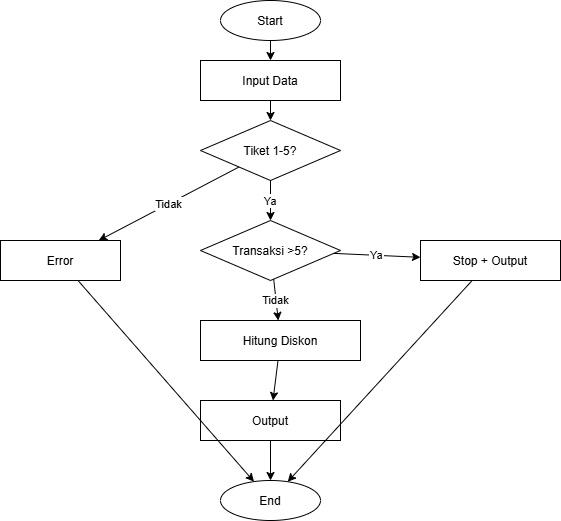

The diagram above was exported from draw.io. Its source (the exported page's mxGraphModel, read from the mxfile embedded in the PNG):
<mxGraphModel dx="955" dy="551" grid="1" gridSize="10" guides="1" tooltips="1" connect="1" arrows="1" fold="1" page="1" pageScale="1" pageWidth="827" pageHeight="1169" math="0" shadow="0">
  <root>
    <mxCell id="0" />
    <mxCell id="1" parent="0" />
    <mxCell id="fnFFXTdmJypPoSJuH_Zf-10" parent="1" style="ellipse" value="Start" vertex="1">
      <mxGeometry height="40" width="100" x="300" y="20" as="geometry" />
    </mxCell>
    <mxCell id="fnFFXTdmJypPoSJuH_Zf-11" parent="1" style="rectangle" value="Input Data" vertex="1">
      <mxGeometry height="40" width="140" x="280" y="80" as="geometry" />
    </mxCell>
    <mxCell id="fnFFXTdmJypPoSJuH_Zf-12" parent="1" style="rhombus" value="Tiket 1-5?" vertex="1">
      <mxGeometry height="60" width="140" x="280" y="140" as="geometry" />
    </mxCell>
    <mxCell id="fnFFXTdmJypPoSJuH_Zf-13" parent="1" style="rectangle" value="Error" vertex="1">
      <mxGeometry height="40" width="120" x="80" y="260" as="geometry" />
    </mxCell>
    <mxCell id="fnFFXTdmJypPoSJuH_Zf-14" parent="1" style="rhombus" value="Transaksi &gt;5?" vertex="1">
      <mxGeometry height="60" width="140" x="280" y="240" as="geometry" />
    </mxCell>
    <mxCell id="fnFFXTdmJypPoSJuH_Zf-15" parent="1" style="rectangle" value="Stop + Output" vertex="1">
      <mxGeometry height="40" width="140" x="500" y="260" as="geometry" />
    </mxCell>
    <mxCell id="fnFFXTdmJypPoSJuH_Zf-16" parent="1" style="rectangle" value="Hitung Diskon" vertex="1">
      <mxGeometry height="40" width="160" x="280" y="340" as="geometry" />
    </mxCell>
    <mxCell id="fnFFXTdmJypPoSJuH_Zf-17" parent="1" style="rectangle" value="Output" vertex="1">
      <mxGeometry height="40" width="140" x="280" y="420" as="geometry" />
    </mxCell>
    <mxCell id="fnFFXTdmJypPoSJuH_Zf-18" parent="1" style="ellipse" value="End" vertex="1">
      <mxGeometry height="40" width="100" x="300" y="500" as="geometry" />
    </mxCell>
    <mxCell id="fnFFXTdmJypPoSJuH_Zf-19" edge="1" parent="1" source="fnFFXTdmJypPoSJuH_Zf-10" target="fnFFXTdmJypPoSJuH_Zf-11">
      <mxGeometry relative="1" as="geometry" />
    </mxCell>
    <mxCell id="fnFFXTdmJypPoSJuH_Zf-20" edge="1" parent="1" source="fnFFXTdmJypPoSJuH_Zf-11" target="fnFFXTdmJypPoSJuH_Zf-12">
      <mxGeometry relative="1" as="geometry" />
    </mxCell>
    <mxCell id="fnFFXTdmJypPoSJuH_Zf-21" edge="1" parent="1" source="fnFFXTdmJypPoSJuH_Zf-12" target="fnFFXTdmJypPoSJuH_Zf-13" value="Tidak">
      <mxGeometry relative="1" as="geometry" />
    </mxCell>
    <mxCell id="fnFFXTdmJypPoSJuH_Zf-22" edge="1" parent="1" source="fnFFXTdmJypPoSJuH_Zf-12" target="fnFFXTdmJypPoSJuH_Zf-14" value="Ya">
      <mxGeometry relative="1" as="geometry" />
    </mxCell>
    <mxCell id="fnFFXTdmJypPoSJuH_Zf-23" edge="1" parent="1" source="fnFFXTdmJypPoSJuH_Zf-14" target="fnFFXTdmJypPoSJuH_Zf-15" value="Ya">
      <mxGeometry relative="1" as="geometry" />
    </mxCell>
    <mxCell id="fnFFXTdmJypPoSJuH_Zf-24" edge="1" parent="1" source="fnFFXTdmJypPoSJuH_Zf-14" target="fnFFXTdmJypPoSJuH_Zf-16" value="Tidak">
      <mxGeometry relative="1" as="geometry" />
    </mxCell>
    <mxCell id="fnFFXTdmJypPoSJuH_Zf-25" edge="1" parent="1" source="fnFFXTdmJypPoSJuH_Zf-16" target="fnFFXTdmJypPoSJuH_Zf-17">
      <mxGeometry relative="1" as="geometry" />
    </mxCell>
    <mxCell id="fnFFXTdmJypPoSJuH_Zf-26" edge="1" parent="1" source="fnFFXTdmJypPoSJuH_Zf-17" target="fnFFXTdmJypPoSJuH_Zf-18">
      <mxGeometry relative="1" as="geometry" />
    </mxCell>
    <mxCell id="fnFFXTdmJypPoSJuH_Zf-27" edge="1" parent="1" source="fnFFXTdmJypPoSJuH_Zf-13" target="fnFFXTdmJypPoSJuH_Zf-18">
      <mxGeometry relative="1" as="geometry" />
    </mxCell>
    <mxCell id="fnFFXTdmJypPoSJuH_Zf-28" edge="1" parent="1" source="fnFFXTdmJypPoSJuH_Zf-15" target="fnFFXTdmJypPoSJuH_Zf-18">
      <mxGeometry relative="1" as="geometry" />
    </mxCell>
  </root>
</mxGraphModel>